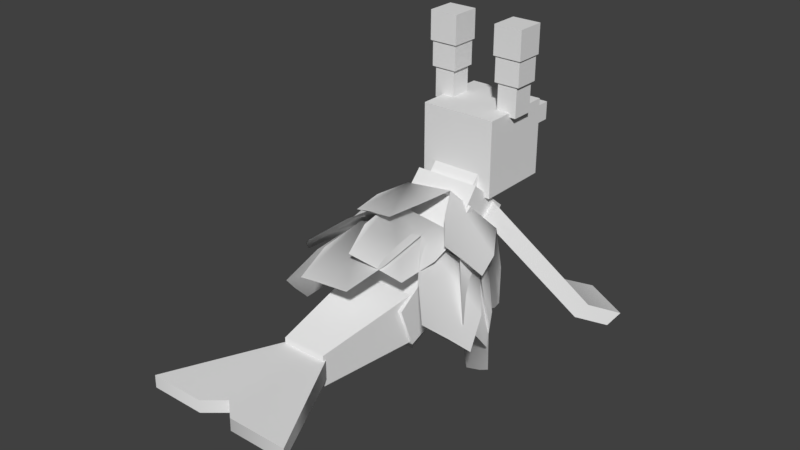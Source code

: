# Source: brionne.blend  (saved by Blender 2.78.0; exported with 4.5.12 LTS)
import bpy
from mathutils import Matrix  # noqa: F401  (used for matrix-valued properties, if any)

bpy.ops.wm.read_factory_settings(use_empty=True)
scene = bpy.context.scene
scene.name = 'Scene'

# ---- collections
col_collection_1 = bpy.data.collections.new('Collection 1'); scene.collection.children.link(col_collection_1)

# ---- world
world_world = bpy.data.worlds.new('World'); scene.world = world_world
world_world.color = (0.05088, 0.05088, 0.05088)
world_world.use_sun_shadow = False
world_world.sun_shadow_jitter_overblur = 0.0
world_world.cycles.sampling_method = 'MANUAL'

# ---- meshes
me_body = bpy.data.meshes.new('body')
me_body.from_pydata([(-0.4252, -0.3116, -0.5627), (-0.4252, -0.4924, -0.08438), (0.4252, -0.3116, -0.5627), (0.4252, -0.4924, -0.08438), (0.4252, 0.9568, -0.06949), (0.4252, 0.6614, 0.6949), (-0.4252, 0.9568, -0.06949), (-0.4252, 0.6614, 0.6949)], [], [(2, 3, 1, 0), (4, 5, 3, 2), (6, 7, 5, 4), (0, 1, 7, 6), (3, 5, 7, 1), (4, 2, 0, 6)])
me_body.polygons.foreach_set('use_smooth', [True] * 6)
_k = set([(0, 1), (0, 2), (0, 6), (1, 7), (2, 3), (2, 4), (3, 5), (4, 5), (4, 6), (5, 7), (6, 7)])
me_body.attributes.new('sharp_edge', 'BOOLEAN', 'EDGE').data.foreach_set('value', [ (min(e.vertices), max(e.vertices)) in _k for e in me_body.edges])
_uv = me_body.uv_layers.new(name='UVW')
_uv.uv.foreach_set('vector', [0.1097, 0.8109, 0.1097, 0.9456, 0.03557, 0.9456, 0.03557, 0.8109, 0.1097, 0.8109, 0.1097, 0.9456, 0.03557, 0.9456, 0.03557, 0.8109, 0.1097, 0.8109, 0.1097, 0.9456, 0.03557, 0.9456, 0.03557, 0.8109, 0.1097, 0.8109, 0.1097, 0.9456, 0.03557, 0.9456, 0.03557, 0.8109, 0.1097, 0.8109, 0.1097, 0.9456, 0.03557, 0.9456, 0.03557, 0.8109, 0.1097, 0.8109, 0.1097, 0.9456, 0.03557, 0.9456, 0.03557, 0.8109])
me_body.use_remesh_preserve_volume = False
me_body.use_remesh_preserve_attributes = False
me_body.use_mirror_vertex_groups = False
me_body.update()
me_body.normals_split_custom_set([tuple(v) for v in zip(*[iter([0.0, -0.9354, -0.3535, 0.0, -0.953, 0.3029, 0.0, -0.953, 0.3029, 0.0, -0.9354, -0.3535, 1.0, -3.297e-08, 0.0, 1.0, -3.297e-08, 0.0, 1.0, -3.297e-08, 0.0, 1.0, -3.297e-08, 0.0, 0.0, 0.9328, 0.3605, 0.0, 0.9328, 0.3605, 0.0, 0.9328, 0.3605, 0.0, 0.9328, 0.3605, -1.0, -3.297e-08, 0.0, -1.0, -3.297e-08, 0.0, -1.0, -3.297e-08, 0.0, -1.0, -3.297e-08, 0.0, 0.0, -0.953, 0.3029, 0.0, -0.5597, 0.8287, 0.0, -0.5597, 0.8287, 0.0, -0.953, 0.3029, 0.0, 0.3624, -0.932, 0.0, 0.3624, -0.932, 0.0, 0.3624, -0.932, 0.0, 0.3624, -0.932])] * 3)])
me_body1 = bpy.data.meshes.new('body1')
me_body1.from_pydata([(-0.404, 0.07521, -0.4366), (-0.404, -0.4429, -0.01088), (0.404, 0.07521, -0.4366), (0.404, -0.4429, -0.01088), (0.3851, 0.4308, 0.02082), (0.3851, -0.06311, 0.4267), (-0.3851, 0.4308, 0.02082), (-0.3851, -0.06311, 0.4267)], [], [(2, 3, 1, 0), (4, 5, 3, 2), (6, 7, 5, 4), (0, 1, 7, 6), (3, 5, 7, 1), (4, 2, 0, 6)])
me_body1.polygons.foreach_set('use_smooth', [True] * 6)
_k = set([(0, 1), (0, 2), (0, 6), (1, 3), (1, 7), (2, 3), (2, 4), (3, 5), (4, 5), (4, 6), (5, 7), (6, 7)])
me_body1.attributes.new('sharp_edge', 'BOOLEAN', 'EDGE').data.foreach_set('value', [ (min(e.vertices), max(e.vertices)) in _k for e in me_body1.edges])
_uv = me_body1.uv_layers.new(name='UVW')
_uv.uv.foreach_set('vector', [0.1431, 0.7811, 0.1431, 0.963, 0.01739, 0.963, 0.01739, 0.7811, 0.1431, 0.7811, 0.1431, 0.963, 0.01739, 0.963, 0.01739, 0.7811, 0.1431, 0.7811, 0.1431, 0.963, 0.01739, 0.963, 0.01739, 0.7811, 0.1431, 0.7811, 0.1431, 0.963, 0.01739, 0.963, 0.01739, 0.7811, 0.1431, 0.7811, 0.1431, 0.963, 0.01739, 0.963, 0.01739, 0.7811, 0.1431, 0.7811, 0.1431, 0.963, 0.01739, 0.963, 0.01739, 0.7811])
me_body1.use_remesh_preserve_volume = False
me_body1.use_remesh_preserve_attributes = False
me_body1.use_mirror_vertex_groups = False
me_body1.update()
me_body1.normals_split_custom_set([tuple(v) for v in zip(*[iter([0.0, -0.6349, -0.7726, 0.0, -0.6349, -0.7726, 0.0, -0.6349, -0.7726, 0.0, -0.6349, -0.7726, 0.9995, 0.02067, 0.02516, 0.9995, 0.02067, 0.02516, 0.9995, 0.02067, 0.02516, 0.9995, 0.02067, 0.02516, 0.0, 0.6349, 0.7726, 0.0, 0.6349, 0.7726, 0.0, 0.6349, 0.7726, 0.0, 0.6349, 0.7726, -0.9995, 0.02067, 0.02516, -0.9995, 0.02067, 0.02516, -0.9995, 0.02067, 0.02516, -0.9995, 0.02067, 0.02516, 0.0, -0.7552, 0.6555, 0.0, -0.7552, 0.6555, 0.0, -0.7552, 0.6555, 0.0, -0.7552, 0.6555, 0.0, 0.7895, -0.6137, 0.0, 0.7895, -0.6137, 0.0, 0.7895, -0.6137, 0.0, 0.7895, -0.6137])] * 3)])
me_neck = bpy.data.meshes.new('neck')
me_neck.from_pydata([(-0.2901, 0.04563, -0.2982), (-0.2901, -0.3014, -0.01305), (0.2901, 0.04563, -0.2982), (0.2901, -0.3014, -0.01305), (0.2901, 0.3014, 0.01305), (0.2901, -0.04563, 0.2982), (-0.2901, 0.3014, 0.01305), (-0.2901, -0.04563, 0.2982)], [], [(2, 3, 1, 0), (4, 5, 3, 2), (6, 7, 5, 4), (0, 1, 7, 6), (3, 5, 7, 1), (4, 2, 0, 6)])
me_neck.polygons.foreach_set('use_smooth', [True] * 6)
_k = set([(0, 1), (0, 2), (0, 6), (1, 3), (1, 7), (2, 3), (2, 4), (3, 5), (4, 5), (4, 6), (5, 7), (6, 7)])
me_neck.attributes.new('sharp_edge', 'BOOLEAN', 'EDGE').data.foreach_set('value', [ (min(e.vertices), max(e.vertices)) in _k for e in me_neck.edges])
_uv = me_neck.uv_layers.new(name='UVW')
_uv.uv.foreach_set('vector', [0.1125, 0.7871, 0.1125, 0.9074, 0.02515, 0.9074, 0.02515, 0.7871, 0.1125, 0.7871, 0.1125, 0.9074, 0.02515, 0.9074, 0.02515, 0.7871, 0.1125, 0.7871, 0.1125, 0.9074, 0.02515, 0.9074, 0.02515, 0.7871, 0.1125, 0.7871, 0.1125, 0.9074, 0.02515, 0.9074, 0.02515, 0.7871, 0.1125, 0.7871, 0.1125, 0.9074, 0.02515, 0.9074, 0.02515, 0.7871, 0.1125, 0.7871, 0.1125, 0.9074, 0.02515, 0.9074, 0.02515, 0.7871])
me_neck.use_remesh_preserve_volume = False
me_neck.use_remesh_preserve_attributes = False
me_neck.use_mirror_vertex_groups = False
me_neck.update()
me_neck.normals_split_custom_set([tuple(v) for v in zip(*[iter([0.0, -0.6349, -0.7726, 0.0, -0.6349, -0.7726, 0.0, -0.6349, -0.7726, 0.0, -0.6349, -0.7726, 1.0, -4.119e-08, 0.0, 1.0, -4.119e-08, 0.0, 1.0, -4.119e-08, 0.0, 1.0, -4.119e-08, 0.0, 0.0, 0.6349, 0.7726, 0.0, 0.6349, 0.7726, 0.0, 0.6349, 0.7726, 0.0, 0.6349, 0.7726, -1.0, 0.0, 0.0, -1.0, 0.0, 0.0, -1.0, 0.0, 0.0, -1.0, 0.0, 0.0, 0.0, -0.7726, 0.6349, 0.0, -0.7726, 0.6349, 0.0, -0.7726, 0.6349, 0.0, -0.7726, 0.6349, 0.0, 0.7726, -0.6349, 0.0, 0.7726, -0.6349, 0.0, 0.7726, -0.6349, 0.0, 0.7726, -0.6349])] * 3)])
me_head = bpy.data.meshes.new('head')
me_head.from_pydata([(-0.449, -0.449, -0.449), (-0.449, -0.449, 0.449), (0.449, -0.449, -0.449), (0.449, -0.449, 0.449), (0.449, 0.449, -0.449), (0.449, 0.449, 0.449), (-0.449, 0.449, -0.449), (-0.449, 0.449, 0.449), (0.449, 0.449, -0.1522), (0.449, 0.449, 0.2896), (-0.449, 0.449, -0.1522), (-0.449, 0.449, 0.2896), (-0.449, -0.449, -0.2896), (-0.449, -0.449, 0.2896), (0.449, -0.449, -0.2896), (0.449, -0.449, 0.2896), (-0.449, -0.2886, -0.449), (-0.449, 0.2886, -0.449), (-0.449, -0.2886, 0.449), (-0.449, 0.2886, 0.449), (0.449, -0.2886, 0.449), (0.449, 0.2886, 0.449), (0.449, -0.2886, -0.449), (0.449, 0.2886, -0.449), (-0.449, -0.2886, -0.2896), (-0.449, 0.2886, -0.2896), (-0.449, -0.2886, 0.2896), (-0.449, 0.2886, 0.2896), (0.449, 0.2886, -0.2896), (0.449, -0.2886, -0.2896), (0.449, 0.2886, 0.2896), (0.449, -0.2886, 0.2896)], [], [(15, 3, 1, 13), (31, 20, 3, 15), (11, 7, 5, 9), (27, 19, 7, 11), (21, 5, 7, 19), (22, 2, 0, 16), (17, 25, 10, 6), (25, 27, 11, 10), (6, 10, 8, 4), (10, 11, 9, 8), (22, 29, 14, 2), (29, 31, 15, 14), (2, 14, 12, 0), (14, 15, 13, 12), (8, 9, 30, 28), (28, 30, 31, 29), (4, 8, 28, 23), (23, 28, 29, 22), (12, 13, 26, 24), (24, 26, 27, 25), (0, 12, 24, 16), (16, 24, 25, 17), (4, 23, 17, 6), (23, 22, 16, 17), (3, 20, 18, 1), (20, 21, 19, 18), (13, 1, 18, 26), (26, 18, 19, 27), (9, 5, 21, 30), (30, 21, 20, 31)])
me_head.polygons.foreach_set('use_smooth', [True] * 30)
_k = set([(0, 2), (0, 12), (0, 16), (1, 3), (1, 13), (1, 18), (2, 14), (2, 22), (3, 15), (3, 20), (4, 6), (4, 8), (4, 23), (5, 7), (5, 9), (5, 21), (6, 10), (6, 17), (7, 11), (7, 19), (8, 9), (10, 11), (12, 13), (14, 15), (16, 17), (18, 19), (20, 21), (22, 23)])
me_head.attributes.new('sharp_edge', 'BOOLEAN', 'EDGE').data.foreach_set('value', [ (min(e.vertices), max(e.vertices)) in _k for e in me_head.edges])
_uv = me_head.uv_layers.new(name='UVW')
_uv.uv.foreach_set('vector', [0.108, 0.8984, 0.108, 0.9451, 0.01705, 0.9451, 0.01705, 0.8984, 0.04735, 0.8984, 0.04735, 0.9451, 0.01705, 0.9451, 0.01705, 0.8984, 0.108, 0.8984, 0.108, 0.9451, 0.01705, 0.9451, 0.01705, 0.8984, 0.04735, 0.8984, 0.04735, 0.9451, 0.01705, 0.9451, 0.01705, 0.8984, 0.108, 0.8984, 0.108, 0.9451, 0.01705, 0.9451, 0.01705, 0.8984, 0.108, 0.8984, 0.108, 0.9451, 0.01705, 0.9451, 0.01705, 0.8984, 0.04735, 0.8049, 0.04735, 0.8516, 0.01705, 0.8516, 0.01705, 0.8049, 0.04735, 0.8516, 0.04735, 0.8984, 0.01705, 0.8984, 0.01705, 0.8516, 0.5399, 0.1712, 0.5399, 0.3147, 0.2415, 0.3147, 0.2415, 0.1712, 0.108, 0.8516, 0.108, 0.8984, 0.01705, 0.8984, 0.01705, 0.8516, 0.04735, 0.8049, 0.04735, 0.8516, 0.01705, 0.8516, 0.01705, 0.8049, 0.04735, 0.8516, 0.04735, 0.8984, 0.01705, 0.8984, 0.01705, 0.8516, 0.108, 0.8049, 0.108, 0.8516, 0.01705, 0.8516, 0.01705, 0.8049, 0.108, 0.8516, 0.108, 0.8984, 0.01705, 0.8984, 0.01705, 0.8516, 0.108, 0.8516, 0.108, 0.8984, 0.07765, 0.8984, 0.07765, 0.8516, 0.4266, 0.5922, 0.4266, 0.9371, 0.2032, 0.9371, 0.2032, 0.5922, 0.108, 0.8049, 0.108, 0.8516, 0.07765, 0.8516, 0.07765, 0.8049, 0.07765, 0.8049, 0.07765, 0.8516, 0.04735, 0.8516, 0.04735, 0.8049, 0.108, 0.8516, 0.108, 0.8984, 0.07765, 0.8984, 0.07765, 0.8516, 0.4273, 0.5916, 0.4273, 0.937, 0.2035, 0.937, 0.2035, 0.5916, 0.108, 0.8049, 0.108, 0.8516, 0.07765, 0.8516, 0.07765, 0.8049, 0.07765, 0.8049, 0.07765, 0.8516, 0.04735, 0.8516, 0.04735, 0.8049, 0.108, 0.8049, 0.108, 0.8516, 0.01705, 0.8516, 0.01705, 0.8049, 0.108, 0.8516, 0.108, 0.8984, 0.01705, 0.8984, 0.01705, 0.8516, 0.108, 0.8049, 0.108, 0.8516, 0.01705, 0.8516, 0.01705, 0.8049, 0.108, 0.8516, 0.108, 0.8984, 0.01705, 0.8984, 0.01705, 0.8516, 0.108, 0.8984, 0.108, 0.9451, 0.07765, 0.9451, 0.07765, 0.8984, 0.07765, 0.8984, 0.07765, 0.9451, 0.04735, 0.9451, 0.04735, 0.8984, 0.108, 0.8984, 0.108, 0.9451, 0.07765, 0.9451, 0.07765, 0.8984, 0.07765, 0.8984, 0.07765, 0.9451, 0.04735, 0.9451, 0.04735, 0.8984])
me_head.use_remesh_preserve_volume = False
me_head.use_remesh_preserve_attributes = False
me_head.use_mirror_vertex_groups = False
me_head.update()
me_head.normals_split_custom_set([tuple(v) for v in zip(*[iter([0.0, -1.0, -2.368e-07, 0.0, -1.0, -4.164e-07, 0.0, -1.0, -4.164e-07, 0.0, -1.0, -2.368e-07, 1.0, -5.259e-08, 0.0, 1.0, -1.052e-07, 0.0, 1.0, -2.913e-07, 0.0, 1.0, -1.457e-07, 0.0, 0.0, 1.0, 2.457e-07, 0.0, 1.0, 4.164e-07, 0.0, 1.0, 4.164e-07, 0.0, 1.0, 2.457e-07, -1.0, 2.024e-08, 0.0, -1.0, 4.049e-08, 0.0, -1.0, 0.0, 0.0, -1.0, 0.0, 0.0, 0.0, -2.116e-07, 1.0, 0.0, -3.716e-07, 1.0, 0.0, -3.716e-07, 1.0, 0.0, -2.116e-07, 1.0, 0.0, 1.187e-07, -1.0, 0.0, 1.858e-07, -1.0, 0.0, 1.858e-07, -1.0, 0.0, 1.187e-07, -1.0, -1.0, 0.0, 0.0, -1.0, 0.0, 0.0, -1.0, 0.0, 0.0, -1.0, 0.0, 0.0, -1.0, 0.0, 0.0, -1.0, 2.024e-08, 0.0, -1.0, 0.0, 0.0, -1.0, 0.0, 0.0, 0.0, 1.0, 1.118e-07, 0.0, 1.0, 9.347e-08, 0.0, 1.0, 9.347e-08, 0.0, 1.0, 1.118e-07, 0.0, 1.0, 9.347e-08, 0.0, 1.0, 2.457e-07, 0.0, 1.0, 2.457e-07, 0.0, 1.0, 9.347e-08, 1.0, -4.049e-08, 0.0, 1.0, -2.024e-08, 0.0, 1.0, 0.0, 0.0, 1.0, 0.0, 0.0, 1.0, -2.024e-08, 0.0, 1.0, -5.259e-08, 0.0, 1.0, -1.457e-07, 0.0, 1.0, 0.0, 0.0, 0.0, -1.0, -2.082e-07, 0.0, -1.0, -1.327e-07, 0.0, -1.0, -1.327e-07, 0.0, -1.0, -2.082e-07, 0.0, -1.0, -1.327e-07, 0.0, -1.0, -2.368e-07, 0.0, -1.0, -2.368e-07, 0.0, -1.0, -1.327e-07, 1.0, -2.64e-07, 0.0, 1.0, -3.63e-08, 0.0, 1.0, 2.093e-09, 0.0, 1.0, -7.021e-08, 0.0, 1.0, -7.021e-08, 0.0, 1.0, 2.093e-09, 0.0, 1.0, -5.259e-08, 0.0, 1.0, -2.024e-08, 0.0, 1.0, 0.0, 0.0, 1.0, -2.64e-07, 0.0, 1.0, -7.021e-08, 0.0, 1.0, -4.049e-08, 0.0, 1.0, -4.049e-08, 0.0, 1.0, -7.021e-08, 0.0, 1.0, -2.024e-08, 0.0, 1.0, -4.049e-08, 0.0, -1.0, -1.457e-07, 0.0, -1.0, 0.0, 0.0, -1.0, 2.024e-08, 0.0, -1.0, -7.284e-08, 0.0, -1.0, -7.284e-08, 0.0, -1.0, 2.024e-08, 0.0, -1.0, 2.024e-08, 0.0, -1.0, 0.0, 0.0, -1.0, -2.913e-07, 0.0, -1.0, -1.457e-07, 0.0, -1.0, -7.284e-08, 0.0, -1.0, -1.457e-07, 0.0, -1.0, -1.457e-07, 0.0, -1.0, -7.284e-08, 0.0, -1.0, 0.0, 0.0, -1.0, 0.0, 0.0, 0.0, 3.716e-07, -1.0, 0.0, 2.116e-07, -1.0, 0.0, 2.116e-07, -1.0, 0.0, 3.716e-07, -1.0, 0.0, 2.116e-07, -1.0, 0.0, 1.187e-07, -1.0, 0.0, 1.187e-07, -1.0, 0.0, 2.116e-07, -1.0, 0.0, -1.858e-07, 1.0, 0.0, -1.187e-07, 1.0, 0.0, -1.187e-07, 1.0, 0.0, -1.858e-07, 1.0, 0.0, -1.187e-07, 1.0, 0.0, -2.116e-07, 1.0, 0.0, -2.116e-07, 1.0, 0.0, -1.187e-07, 1.0, -1.0, 0.0, 0.0, -1.0, 0.0, 0.0, -1.0, 4.049e-08, 0.0, -1.0, 2.024e-08, 0.0, -1.0, 2.024e-08, 0.0, -1.0, 4.049e-08, 0.0, -1.0, 4.049e-08, 0.0, -1.0, 2.024e-08, 0.0, 1.0, -3.63e-08, 0.0, 1.0, 2.913e-07, 0.0, 1.0, 1.862e-07, 0.0, 1.0, 2.093e-09, 0.0, 1.0, 2.093e-09, 0.0, 1.0, 1.862e-07, 0.0, 1.0, -1.052e-07, 0.0, 1.0, -5.259e-08, 0.0])] * 3)])
me_nouse = bpy.data.meshes.new('nouse')
me_nouse.from_pydata([(-0.2717, -0.2079, -0.2079), (-0.2717, -0.2079, 0.2079), (0.2717, -0.2079, -0.2079), (0.2717, -0.2079, 0.2079), (0.06207, 0.3711, 0.03569), (0.06207, 0.3711, 0.1689), (-0.06207, 0.3711, 0.03569), (-0.06207, 0.3711, 0.1689)], [], [(2, 3, 1, 0), (4, 5, 3, 2), (6, 7, 5, 4), (0, 1, 7, 6), (3, 5, 7, 1), (4, 2, 0, 6)])
me_nouse.polygons.foreach_set('use_smooth', [True] * 6)
_k = set([(0, 1), (0, 2), (0, 6), (1, 3), (1, 7), (2, 3), (2, 4), (3, 5), (5, 7)])
me_nouse.attributes.new('sharp_edge', 'BOOLEAN', 'EDGE').data.foreach_set('value', [ (min(e.vertices), max(e.vertices)) in _k for e in me_nouse.edges])
_uv = me_nouse.uv_layers.new(name='UVW')
_uv.uv.foreach_set('vector', [0.114, 0.6241, 0.114, 0.7353, 0.0495, 0.7353, 0.0495, 0.6241, 0.847, 0.8028, 0.847, 0.8979, 0.5765, 0.9257, 0.5765, 0.629, 0.114, 0.6241, 0.114, 0.7353, 0.0495, 0.7353, 0.0495, 0.6241, 0.5408, 0.9835, 0.5408, 0.6493, 0.8454, 0.725, 0.8454, 0.8713, 0.609, 0.6514, 0.8175, 0.7738, 0.8175, 0.8463, 0.609, 0.9687, 0.8287, 0.859, 0.5853, 0.991, 0.5853, 0.6488, 0.8287, 0.7808])
me_nouse.use_remesh_preserve_volume = False
me_nouse.use_remesh_preserve_attributes = False
me_nouse.use_mirror_vertex_groups = False
me_nouse.update()
me_nouse.normals_split_custom_set([tuple(v) for v in zip(*[iter([0.0, -1.0, -1.319e-07, 0.0, -1.0, -1.319e-07, 0.0, -1.0, -1.319e-07, 0.0, -1.0, -1.319e-07, 0.4327, 0.7954, -0.4242, 0.5743, 0.8187, -9.255e-08, 0.9403, 0.3405, 5.509e-08, 0.9403, 0.3405, 5.509e-08, -0.4327, 0.7954, -0.4242, -0.5743, 0.8187, 1.708e-07, 0.5743, 0.8187, -9.255e-08, 0.4327, 0.7954, -0.4242, -0.9403, 0.3405, 5.509e-08, -0.9403, 0.3405, 5.509e-08, -0.5743, 0.8187, 1.708e-07, -0.4327, 0.7954, -0.4242, 0.0, 0.06715, 0.9977, 0.0, 0.06715, 0.9977, 0.0, 0.06715, 0.9977, 0.0, 0.06715, 0.9977, 0.4327, 0.7954, -0.4242, 0.0, 0.3878, -0.9218, 0.0, 0.3878, -0.9218, -0.4327, 0.7954, -0.4242])] * 3)])
me_nouse1 = bpy.data.meshes.new('nouse1')
me_nouse1.from_pydata([(-0.1106, -0.1106, -0.1106), (-0.1106, -0.1106, 0.1106), (0.1106, -0.1106, -0.1106), (0.1106, -0.1106, 0.1106), (0.1106, 0.1106, -0.1106), (0.1106, 0.1106, 0.1106), (-0.1106, 0.1106, -0.1106), (-0.1106, 0.1106, 0.1106)], [], [(2, 3, 1, 0), (4, 5, 3, 2), (6, 7, 5, 4), (0, 1, 7, 6), (3, 5, 7, 1), (4, 2, 0, 6)])
me_nouse1.polygons.foreach_set('use_smooth', [True] * 6)
_k = set([(0, 1), (0, 2), (0, 6), (1, 3), (1, 7), (2, 3), (2, 4), (3, 5), (4, 5), (4, 6), (5, 7), (6, 7)])
me_nouse1.attributes.new('sharp_edge', 'BOOLEAN', 'EDGE').data.foreach_set('value', [ (min(e.vertices), max(e.vertices)) in _k for e in me_nouse1.edges])
_uv = me_nouse1.uv_layers.new(name='UVW')
_uv.uv.foreach_set('vector', [0.1258, 0.1573, 0.1258, 0.297, 0.04232, 0.297, 0.04232, 0.1573, 0.1258, 0.1573, 0.1258, 0.297, 0.04232, 0.297, 0.04232, 0.1573, 0.1258, 0.1573, 0.1258, 0.297, 0.04232, 0.297, 0.04232, 0.1573, 0.1258, 0.1573, 0.1258, 0.297, 0.04232, 0.297, 0.04232, 0.1573, 0.1258, 0.1573, 0.1258, 0.297, 0.04232, 0.297, 0.04232, 0.1573, 0.1258, 0.1573, 0.1258, 0.297, 0.04232, 0.297, 0.04232, 0.1573])
me_nouse1.use_remesh_preserve_volume = False
me_nouse1.use_remesh_preserve_attributes = False
me_nouse1.use_mirror_vertex_groups = False
me_nouse1.update()
me_nouse1.normals_split_custom_set([tuple(v) for v in zip(*[iter([0.0, -1.0, -1.141e-07, 0.0, -1.0, -1.141e-07, 0.0, -1.0, -1.141e-07, 0.0, -1.0, -1.141e-07, 1.0, 0.0, 0.0, 1.0, 0.0, 0.0, 1.0, 0.0, 0.0, 1.0, 0.0, 0.0, 0.0, 1.0, 1.141e-07, 0.0, 1.0, 1.141e-07, 0.0, 1.0, 1.141e-07, 0.0, 1.0, 1.141e-07, -1.0, 0.0, 0.0, -1.0, 0.0, 0.0, -1.0, 0.0, 0.0, -1.0, 0.0, 0.0, 0.0, -1.347e-07, 1.0, 0.0, -1.347e-07, 1.0, 0.0, -1.347e-07, 1.0, 0.0, -1.347e-07, 1.0, 0.0, 1.347e-07, -1.0, 0.0, 1.347e-07, -1.0, 0.0, 1.347e-07, -1.0, 0.0, 1.347e-07, -1.0])] * 3)])
me_orl1 = bpy.data.meshes.new('orl1')
me_orl1.from_pydata([(-0.1201, -0.1322, -0.1924), (-0.1201, -0.1322, 0.1924), (0.1201, -0.1322, -0.1924), (0.1201, -0.1322, 0.1924), (0.1201, 0.1322, -0.1924), (0.1201, 0.1322, 0.1924), (-0.1201, 0.1322, -0.1924), (-0.1201, 0.1322, 0.1924)], [], [(2, 3, 1, 0), (4, 5, 3, 2), (6, 7, 5, 4), (0, 1, 7, 6), (3, 5, 7, 1), (4, 2, 0, 6)])
me_orl1.polygons.foreach_set('use_smooth', [True] * 6)
_k = set([(0, 1), (0, 2), (0, 6), (1, 3), (1, 7), (2, 3), (2, 4), (3, 5), (4, 5), (4, 6), (5, 7), (6, 7)])
me_orl1.attributes.new('sharp_edge', 'BOOLEAN', 'EDGE').data.foreach_set('value', [ (min(e.vertices), max(e.vertices)) in _k for e in me_orl1.edges])
_uv = me_orl1.uv_layers.new(name='UVW')
_uv.uv.foreach_set('vector', [0.14, 0.8235, 0.14, 0.9578, 0.05864, 0.9578, 0.05864, 0.8235, 0.14, 0.8235, 0.14, 0.9578, 0.05864, 0.9578, 0.05864, 0.8235, 0.14, 0.8235, 0.14, 0.9578, 0.05864, 0.9578, 0.05864, 0.8235, 0.14, 0.8235, 0.14, 0.9578, 0.05864, 0.9578, 0.05864, 0.8235, 0.14, 0.8235, 0.14, 0.9578, 0.05864, 0.9578, 0.05864, 0.8235, 0.14, 0.8235, 0.14, 0.9578, 0.05864, 0.9578, 0.05864, 0.8235])
me_orl1.use_remesh_preserve_volume = False
me_orl1.use_remesh_preserve_attributes = False
me_orl1.use_mirror_vertex_groups = False
me_orl1.update()
me_orl1.normals_split_custom_set([tuple(v) for v in zip(*[iter([0.0, -1.0, -1.612e-07, 0.0, -1.0, -1.612e-07, 0.0, -1.0, -1.612e-07, 0.0, -1.0, -1.612e-07, 1.0, 0.0, 0.0, 1.0, 0.0, 0.0, 1.0, 0.0, 0.0, 1.0, 0.0, 0.0, 0.0, 1.0, 1.612e-07, 0.0, 1.0, 1.612e-07, 0.0, 1.0, 1.612e-07, 0.0, 1.0, 1.612e-07, -1.0, 0.0, 0.0, -1.0, 0.0, 0.0, -1.0, 0.0, 0.0, -1.0, 0.0, 0.0, 0.0, -1.127e-07, 1.0, 0.0, -1.127e-07, 1.0, 0.0, -1.127e-07, 1.0, 0.0, -1.127e-07, 1.0, 0.0, 1.127e-07, -1.0, 0.0, 1.127e-07, -1.0, 0.0, 1.127e-07, -1.0, 0.0, 1.127e-07, -1.0])] * 3)])
me_orl1_1 = bpy.data.meshes.new('orl1_1')
me_orl1_1.from_pydata([(-0.1522, -0.1522, -0.1522), (-0.1522, -0.1522, 0.1522), (0.1522, -0.1522, -0.1522), (0.1522, -0.1522, 0.1522), (0.1522, 0.1522, -0.1522), (0.1522, 0.1522, 0.1522), (-0.1522, 0.1522, -0.1522), (-0.1522, 0.1522, 0.1522)], [], [(2, 3, 1, 0), (4, 5, 3, 2), (6, 7, 5, 4), (0, 1, 7, 6), (3, 5, 7, 1), (4, 2, 0, 6)])
me_orl1_1.polygons.foreach_set('use_smooth', [True] * 6)
_k = set([(0, 1), (0, 2), (0, 6), (1, 3), (1, 7), (2, 3), (2, 4), (3, 5), (4, 5), (4, 6), (5, 7), (6, 7)])
me_orl1_1.attributes.new('sharp_edge', 'BOOLEAN', 'EDGE').data.foreach_set('value', [ (min(e.vertices), max(e.vertices)) in _k for e in me_orl1_1.edges])
_uv = me_orl1_1.uv_layers.new(name='UVW')
_uv.uv.foreach_set('vector', [0.1407, 0.3652, 0.1407, 0.5108, 0.03503, 0.5108, 0.03503, 0.3652, 0.1407, 0.3652, 0.1407, 0.5108, 0.03503, 0.5108, 0.03503, 0.3652, 0.1407, 0.3652, 0.1407, 0.5108, 0.03503, 0.5108, 0.03503, 0.3652, 0.1407, 0.3652, 0.1407, 0.5108, 0.03503, 0.5108, 0.03503, 0.3652, 0.1407, 0.3652, 0.1407, 0.5108, 0.03503, 0.5108, 0.03503, 0.3652, 0.1407, 0.3652, 0.1407, 0.5108, 0.03503, 0.5108, 0.03503, 0.3652])
me_orl1_1.use_remesh_preserve_volume = False
me_orl1_1.use_remesh_preserve_attributes = False
me_orl1_1.use_mirror_vertex_groups = False
me_orl1_1.update()
me_orl1_1.normals_split_custom_set([tuple(v) for v in zip(*[iter([0.0, -1.0, -2.01e-07, 0.0, -1.0, -2.01e-07, 0.0, -1.0, -2.01e-07, 0.0, -1.0, -2.01e-07, 1.0, 0.0, 0.0, 1.0, 0.0, 0.0, 1.0, 0.0, 0.0, 1.0, 0.0, 0.0, 0.0, 1.0, 2.01e-07, 0.0, 1.0, 2.01e-07, 0.0, 1.0, 2.01e-07, 0.0, 1.0, 2.01e-07, -1.0, 0.0, 0.0, -1.0, 0.0, 0.0, -1.0, 0.0, 0.0, -1.0, 0.0, 0.0, 0.0, -1.958e-07, 1.0, 0.0, -1.958e-07, 1.0, 0.0, -1.958e-07, 1.0, 0.0, -1.958e-07, 1.0, 0.0, 1.958e-07, -1.0, 0.0, 1.958e-07, -1.0, 0.0, 1.958e-07, -1.0, 0.0, 1.958e-07, -1.0])] * 3)])
me_orl1_2 = bpy.data.meshes.new('orl1_2')
me_orl1_2.from_pydata([(-0.1703, -0.1703, -0.1703), (-0.1703, -0.1703, 0.1703), (0.1703, -0.1703, -0.1703), (0.1703, -0.1703, 0.1703), (0.1703, 0.1703, -0.1703), (0.1703, 0.1703, 0.1703), (-0.1703, 0.1703, -0.1703), (-0.1703, 0.1703, 0.1703)], [], [(2, 3, 1, 0), (4, 5, 3, 2), (6, 7, 5, 4), (0, 1, 7, 6), (3, 5, 7, 1), (4, 2, 0, 6)])
me_orl1_2.polygons.foreach_set('use_smooth', [True] * 6)
_k = set([(0, 1), (0, 2), (0, 6), (1, 3), (1, 7), (2, 3), (2, 4), (3, 5), (4, 5), (4, 6), (5, 7), (6, 7)])
me_orl1_2.attributes.new('sharp_edge', 'BOOLEAN', 'EDGE').data.foreach_set('value', [ (min(e.vertices), max(e.vertices)) in _k for e in me_orl1_2.edges])
_uv = me_orl1_2.uv_layers.new(name='UVW')
_uv.uv.foreach_set('vector', [0.125, 0.5649, 0.125, 0.7204, 0.02024, 0.7204, 0.02024, 0.5649, 0.125, 0.5649, 0.125, 0.7204, 0.02024, 0.7204, 0.02024, 0.5649, 0.125, 0.5649, 0.125, 0.7204, 0.02024, 0.7204, 0.02024, 0.5649, 0.125, 0.5649, 0.125, 0.7204, 0.02024, 0.7204, 0.02024, 0.5649, 0.125, 0.5649, 0.125, 0.7204, 0.02024, 0.7204, 0.02024, 0.5649, 0.125, 0.5649, 0.125, 0.7204, 0.02024, 0.7204, 0.02024, 0.5649])
me_orl1_2.use_remesh_preserve_volume = False
me_orl1_2.use_remesh_preserve_attributes = False
me_orl1_2.use_mirror_vertex_groups = False
me_orl1_2.update()
me_orl1_2.normals_split_custom_set([tuple(v) for v in zip(*[iter([0.0, -1.0, -1.927e-07, 0.0, -1.0, -1.927e-07, 0.0, -1.0, -1.927e-07, 0.0, -1.0, -1.927e-07, 1.0, 0.0, 0.0, 1.0, 0.0, 0.0, 1.0, 0.0, 0.0, 1.0, 0.0, 0.0, 0.0, 1.0, 1.927e-07, 0.0, 1.0, 1.927e-07, 0.0, 1.0, 1.927e-07, 0.0, 1.0, 1.927e-07, -1.0, 0.0, 0.0, -1.0, 0.0, 0.0, -1.0, 0.0, 0.0, -1.0, 0.0, 0.0, 0.0, -1.75e-07, 1.0, 0.0, -1.75e-07, 1.0, 0.0, -1.75e-07, 1.0, 0.0, -1.75e-07, 1.0, 0.0, 1.75e-07, -1.0, 0.0, 1.75e-07, -1.0, 0.0, 1.75e-07, -1.0, 0.0, 1.75e-07, -1.0])] * 3)])
me_orl1_001 = bpy.data.meshes.new('orl1.001')
me_orl1_001.from_pydata([(-0.1201, -0.1322, -0.1924), (-0.1201, -0.1322, 0.1924), (0.1201, -0.1322, -0.1924), (0.1201, -0.1322, 0.1924), (0.1201, 0.1322, -0.1924), (0.1201, 0.1322, 0.1924), (-0.1201, 0.1322, -0.1924), (-0.1201, 0.1322, 0.1924)], [], [(2, 3, 1, 0), (4, 5, 3, 2), (6, 7, 5, 4), (0, 1, 7, 6), (3, 5, 7, 1), (4, 2, 0, 6)])
me_orl1_001.polygons.foreach_set('use_smooth', [True] * 6)
_k = set([(0, 1), (0, 2), (0, 6), (1, 3), (1, 7), (2, 3), (2, 4), (3, 5), (4, 5), (4, 6), (5, 7), (6, 7)])
me_orl1_001.attributes.new('sharp_edge', 'BOOLEAN', 'EDGE').data.foreach_set('value', [ (min(e.vertices), max(e.vertices)) in _k for e in me_orl1_001.edges])
_uv = me_orl1_001.uv_layers.new(name='UVW')
_uv.uv.foreach_set('vector', [0.14, 0.8235, 0.14, 0.9578, 0.05864, 0.9578, 0.05864, 0.8235, 0.14, 0.8235, 0.14, 0.9578, 0.05864, 0.9578, 0.05864, 0.8235, 0.14, 0.8235, 0.14, 0.9578, 0.05864, 0.9578, 0.05864, 0.8235, 0.14, 0.8235, 0.14, 0.9578, 0.05864, 0.9578, 0.05864, 0.8235, 0.14, 0.8235, 0.14, 0.9578, 0.05864, 0.9578, 0.05864, 0.8235, 0.14, 0.8235, 0.14, 0.9578, 0.05864, 0.9578, 0.05864, 0.8235])
me_orl1_001.use_remesh_preserve_volume = False
me_orl1_001.use_remesh_preserve_attributes = False
me_orl1_001.use_mirror_vertex_groups = False
me_orl1_001.update()
me_orl1_001.normals_split_custom_set([tuple(v) for v in zip(*[iter([0.0, -1.0, -1.612e-07, 0.0, -1.0, -1.612e-07, 0.0, -1.0, -1.612e-07, 0.0, -1.0, -1.612e-07, 1.0, 0.0, 0.0, 1.0, 0.0, 0.0, 1.0, 0.0, 0.0, 1.0, 0.0, 0.0, 0.0, 1.0, 1.612e-07, 0.0, 1.0, 1.612e-07, 0.0, 1.0, 1.612e-07, 0.0, 1.0, 1.612e-07, -1.0, 0.0, 0.0, -1.0, 0.0, 0.0, -1.0, 0.0, 0.0, -1.0, 0.0, 0.0, 0.0, -1.127e-07, 1.0, 0.0, -1.127e-07, 1.0, 0.0, -1.127e-07, 1.0, 0.0, -1.127e-07, 1.0, 0.0, 1.127e-07, -1.0, 0.0, 1.127e-07, -1.0, 0.0, 1.127e-07, -1.0, 0.0, 1.127e-07, -1.0])] * 3)])
me_orl1_1_001 = bpy.data.meshes.new('orl1_1.001')
me_orl1_1_001.from_pydata([(-0.1522, -0.1522, -0.1522), (-0.1522, -0.1522, 0.1522), (0.1522, -0.1522, -0.1522), (0.1522, -0.1522, 0.1522), (0.1522, 0.1522, -0.1522), (0.1522, 0.1522, 0.1522), (-0.1522, 0.1522, -0.1522), (-0.1522, 0.1522, 0.1522)], [], [(2, 3, 1, 0), (4, 5, 3, 2), (6, 7, 5, 4), (0, 1, 7, 6), (3, 5, 7, 1), (4, 2, 0, 6)])
me_orl1_1_001.polygons.foreach_set('use_smooth', [True] * 6)
_k = set([(0, 1), (0, 2), (0, 6), (1, 3), (1, 7), (2, 3), (2, 4), (3, 5), (4, 5), (4, 6), (5, 7), (6, 7)])
me_orl1_1_001.attributes.new('sharp_edge', 'BOOLEAN', 'EDGE').data.foreach_set('value', [ (min(e.vertices), max(e.vertices)) in _k for e in me_orl1_1_001.edges])
_uv = me_orl1_1_001.uv_layers.new(name='UVW')
_uv.uv.foreach_set('vector', [0.1407, 0.3652, 0.1407, 0.5108, 0.03503, 0.5108, 0.03503, 0.3652, 0.1407, 0.3652, 0.1407, 0.5108, 0.03503, 0.5108, 0.03503, 0.3652, 0.1407, 0.3652, 0.1407, 0.5108, 0.03503, 0.5108, 0.03503, 0.3652, 0.1407, 0.3652, 0.1407, 0.5108, 0.03503, 0.5108, 0.03503, 0.3652, 0.1407, 0.3652, 0.1407, 0.5108, 0.03503, 0.5108, 0.03503, 0.3652, 0.1407, 0.3652, 0.1407, 0.5108, 0.03503, 0.5108, 0.03503, 0.3652])
me_orl1_1_001.use_remesh_preserve_volume = False
me_orl1_1_001.use_remesh_preserve_attributes = False
me_orl1_1_001.use_mirror_vertex_groups = False
me_orl1_1_001.update()
me_orl1_1_001.normals_split_custom_set([tuple(v) for v in zip(*[iter([0.0, -1.0, -2.01e-07, 0.0, -1.0, -2.01e-07, 0.0, -1.0, -2.01e-07, 0.0, -1.0, -2.01e-07, 1.0, 0.0, 0.0, 1.0, 0.0, 0.0, 1.0, 0.0, 0.0, 1.0, 0.0, 0.0, 0.0, 1.0, 2.01e-07, 0.0, 1.0, 2.01e-07, 0.0, 1.0, 2.01e-07, 0.0, 1.0, 2.01e-07, -1.0, 0.0, 0.0, -1.0, 0.0, 0.0, -1.0, 0.0, 0.0, -1.0, 0.0, 0.0, 0.0, -1.958e-07, 1.0, 0.0, -1.958e-07, 1.0, 0.0, -1.958e-07, 1.0, 0.0, -1.958e-07, 1.0, 0.0, 1.958e-07, -1.0, 0.0, 1.958e-07, -1.0, 0.0, 1.958e-07, -1.0, 0.0, 1.958e-07, -1.0])] * 3)])
me_orl1_2_001 = bpy.data.meshes.new('orl1_2.001')
me_orl1_2_001.from_pydata([(-0.1703, -0.1703, -0.1703), (-0.1703, -0.1703, 0.1703), (0.1703, -0.1703, -0.1703), (0.1703, -0.1703, 0.1703), (0.1703, 0.1703, -0.1703), (0.1703, 0.1703, 0.1703), (-0.1703, 0.1703, -0.1703), (-0.1703, 0.1703, 0.1703)], [], [(2, 3, 1, 0), (4, 5, 3, 2), (6, 7, 5, 4), (0, 1, 7, 6), (3, 5, 7, 1), (4, 2, 0, 6)])
me_orl1_2_001.polygons.foreach_set('use_smooth', [True] * 6)
_k = set([(0, 1), (0, 2), (0, 6), (1, 3), (1, 7), (2, 3), (2, 4), (3, 5), (4, 5), (4, 6), (5, 7), (6, 7)])
me_orl1_2_001.attributes.new('sharp_edge', 'BOOLEAN', 'EDGE').data.foreach_set('value', [ (min(e.vertices), max(e.vertices)) in _k for e in me_orl1_2_001.edges])
_uv = me_orl1_2_001.uv_layers.new(name='UVW')
_uv.uv.foreach_set('vector', [0.125, 0.5649, 0.125, 0.7204, 0.02024, 0.7204, 0.02024, 0.5649, 0.125, 0.5649, 0.125, 0.7204, 0.02024, 0.7204, 0.02024, 0.5649, 0.125, 0.5649, 0.125, 0.7204, 0.02024, 0.7204, 0.02024, 0.5649, 0.125, 0.5649, 0.125, 0.7204, 0.02024, 0.7204, 0.02024, 0.5649, 0.125, 0.5649, 0.125, 0.7204, 0.02024, 0.7204, 0.02024, 0.5649, 0.125, 0.5649, 0.125, 0.7204, 0.02024, 0.7204, 0.02024, 0.5649])
me_orl1_2_001.use_remesh_preserve_volume = False
me_orl1_2_001.use_remesh_preserve_attributes = False
me_orl1_2_001.use_mirror_vertex_groups = False
me_orl1_2_001.update()
me_orl1_2_001.normals_split_custom_set([tuple(v) for v in zip(*[iter([0.0, -1.0, -1.927e-07, 0.0, -1.0, -1.927e-07, 0.0, -1.0, -1.927e-07, 0.0, -1.0, -1.927e-07, 1.0, 0.0, 0.0, 1.0, 0.0, 0.0, 1.0, 0.0, 0.0, 1.0, 0.0, 0.0, 0.0, 1.0, 1.927e-07, 0.0, 1.0, 1.927e-07, 0.0, 1.0, 1.927e-07, 0.0, 1.0, 1.927e-07, -1.0, 0.0, 0.0, -1.0, 0.0, 0.0, -1.0, 0.0, 0.0, -1.0, 0.0, 0.0, 0.0, -1.75e-07, 1.0, 0.0, -1.75e-07, 1.0, 0.0, -1.75e-07, 1.0, 0.0, -1.75e-07, 1.0, 0.0, 1.75e-07, -1.0, 0.0, 1.75e-07, -1.0, 0.0, 1.75e-07, -1.0, 0.0, 1.75e-07, -1.0])] * 3)])
me_arm1 = bpy.data.meshes.new('arm1')
me_arm1.from_pydata([(-1.129, 0.8946, -1.484), (-0.07023, -0.1494, -0.05033), (-0.5184, 1.301, -1.523), (0.16, 0.00355, -0.06478), (-0.6007, 1.437, -1.393), (0.07766, 0.1397, 0.06525), (-1.212, 1.031, -1.354), (-0.1525, -0.01331, 0.0797), (-0.8795, 0.5753, -1.321), (-0.3065, 0.9561, -1.357), (-0.3888, 1.092, -1.227), (-0.9618, 0.7114, -1.191)], [], [(2, 9, 8, 0), (4, 10, 9, 2), (6, 11, 10, 4), (8, 1, 7, 11), (3, 5, 7, 1), (4, 2, 0, 6), (9, 3, 1, 8), (10, 5, 3, 9), (11, 7, 5, 10), (11, 6, 0, 8)])
me_arm1.polygons.foreach_set('use_smooth', [True] * 10)
_k = set([(0, 6), (0, 8), (1, 3), (1, 7), (1, 8), (2, 4), (2, 9), (3, 5), (3, 9), (4, 6), (4, 10), (5, 7), (5, 10), (6, 11), (7, 11)])
me_arm1.attributes.new('sharp_edge', 'BOOLEAN', 'EDGE').data.foreach_set('value', [ (min(e.vertices), max(e.vertices)) in _k for e in me_arm1.edges])
_uv = me_arm1.uv_layers.new(name='UVW')
_uv.uv.foreach_set('vector', [0.1189, 0.5747, 0.1189, 0.6072, 0.04157, 0.6072, 0.04157, 0.5747, 0.1189, 0.5747, 0.1189, 0.6072, 0.04157, 0.6072, 0.04157, 0.5747, 0.1189, 0.5747, 0.1189, 0.6072, 0.04157, 0.6072, 0.04157, 0.5747, 0.1189, 0.8304, 0.1189, 0.9709, 0.04157, 0.9709, 0.04157, 0.8304, 0.1189, 0.798, 0.1189, 0.9709, 0.04157, 0.9709, 0.04157, 0.798, 0.1189, 0.5747, 0.1189, 0.7477, 0.04157, 0.7477, 0.04157, 0.5747, 0.1189, 0.8304, 0.1189, 0.9709, 0.04157, 0.9709, 0.04157, 0.8304, 0.1189, 0.8304, 0.1189, 0.9709, 0.04157, 0.9709, 0.04157, 0.8304, 0.1189, 0.8304, 0.1189, 0.9709, 0.04157, 0.9709, 0.04157, 0.8304, 0.04157, 0.6072, 0.04157, 0.5747, 0.1189, 0.5747, 0.1189, 0.6072])
me_arm1.use_remesh_preserve_volume = False
me_arm1.use_remesh_preserve_attributes = False
me_arm1.use_mirror_vertex_groups = False
me_arm1.update()
me_arm1.normals_split_custom_set([tuple(v) for v in zip(*[iter([-0.1256, 0.09576, -0.9874, 0.2936, -0.5177, -0.8036, 0.2936, -0.5177, -0.8036, -0.1256, 0.09576, -0.9874, 0.8531, 0.5217, -0.006134, 0.8634, 0.5042, 0.01864, 0.8634, 0.5042, 0.01864, 0.8531, 0.5217, -0.006134, -0.1685, 0.3409, 0.9249, -0.2936, 0.5177, 0.8037, -0.2936, 0.5177, 0.8037, -0.1685, 0.3409, 0.9249, -0.7931, -0.5967, 0.1226, -0.778, -0.6108, 0.147, -0.778, -0.6108, 0.147, -0.7931, -0.5967, 0.1226, 0.3844, -0.5055, 0.7725, 0.3844, -0.5055, 0.7725, 0.3844, -0.5055, 0.7725, 0.3844, -0.5055, 0.7725, -0.3844, 0.5055, -0.7725, -0.1256, 0.09576, -0.9874, -0.1256, 0.09576, -0.9874, -0.3844, 0.5055, -0.7725, 0.2936, -0.5177, -0.8036, 0.4006, -0.6626, -0.6329, 0.4006, -0.6626, -0.6329, 0.2936, -0.5177, -0.8036, 0.8634, 0.5042, 0.01864, 0.8728, 0.4862, 0.0434, 0.8728, 0.4862, 0.0434, 0.8634, 0.5042, 0.01864, -0.2936, 0.5177, 0.8037, -0.4006, 0.6626, 0.6329, -0.4006, 0.6626, 0.6329, -0.2936, 0.5177, 0.8037, -0.7931, -0.5967, 0.1226, -0.8073, -0.5819, 0.09813, -0.8073, -0.5819, 0.09813, -0.7931, -0.5967, 0.1226])] * 3)])
me_arm2 = bpy.data.meshes.new('arm2')
me_arm2.from_pydata([(1.129, 0.8946, -1.484), (0.07023, -0.1494, -0.05033), (0.5184, 1.301, -1.523), (-0.16, 0.00355, -0.06478), (0.6007, 1.437, -1.393), (-0.07766, 0.1397, 0.06525), (1.212, 1.031, -1.354), (0.1525, -0.01331, 0.0797), (0.8795, 0.5753, -1.321), (0.3065, 0.9561, -1.357), (0.3888, 1.092, -1.227), (0.9618, 0.7114, -1.191)], [], [(2, 0, 8, 9), (4, 2, 9, 10), (6, 4, 10, 11), (8, 11, 7, 1), (3, 1, 7, 5), (4, 6, 0, 2), (9, 8, 1, 3), (10, 9, 3, 5), (11, 10, 5, 7), (11, 8, 0, 6)])
me_arm2.polygons.foreach_set('use_smooth', [True] * 10)
_k = set([(0, 6), (0, 8), (1, 3), (1, 7), (1, 8), (2, 4), (2, 9), (3, 5), (3, 9), (4, 6), (4, 10), (5, 7), (5, 10), (6, 11), (7, 11)])
me_arm2.attributes.new('sharp_edge', 'BOOLEAN', 'EDGE').data.foreach_set('value', [ (min(e.vertices), max(e.vertices)) in _k for e in me_arm2.edges])
_uv = me_arm2.uv_layers.new(name='UVW')
_uv.uv.foreach_set('vector', [0.1189, 0.5747, 0.04157, 0.5747, 0.04157, 0.6072, 0.1189, 0.6072, 0.1189, 0.5747, 0.04157, 0.5747, 0.04157, 0.6072, 0.1189, 0.6072, 0.1189, 0.5747, 0.04157, 0.5747, 0.04157, 0.6072, 0.1189, 0.6072, 0.1189, 0.8304, 0.04157, 0.8304, 0.04157, 0.9709, 0.1189, 0.9709, 0.1189, 0.798, 0.04157, 0.798, 0.04157, 0.9709, 0.1189, 0.9709, 0.1189, 0.5747, 0.04157, 0.5747, 0.04157, 0.7477, 0.1189, 0.7477, 0.1189, 0.8304, 0.04157, 0.8304, 0.04157, 0.9709, 0.1189, 0.9709, 0.1189, 0.8304, 0.04157, 0.8304, 0.04157, 0.9709, 0.1189, 0.9709, 0.1189, 0.8304, 0.04157, 0.8304, 0.04157, 0.9709, 0.1189, 0.9709, 0.04157, 0.6072, 0.1189, 0.6072, 0.1189, 0.5747, 0.04157, 0.5747])
me_arm2.use_remesh_preserve_volume = False
me_arm2.use_remesh_preserve_attributes = False
me_arm2.use_mirror_vertex_groups = False
me_arm2.update()
me_arm2.normals_split_custom_set([tuple(v) for v in zip(*[iter([0.136, 0.1127, -0.9843, 0.137, 0.112, -0.9842, -0.2776, -0.5, -0.8203, -0.282, -0.4971, -0.8206, -0.8531, 0.5217, -0.006133, -0.8531, 0.5217, -0.006133, -0.8679, 0.496, 0.02557, -0.86, 0.5101, 0.0136, 0.1685, 0.3409, 0.9249, 0.1685, 0.3409, 0.9249, 0.282, 0.4971, 0.8205, 0.2777, 0.5001, 0.8203, 0.7867, -0.6036, 0.1295, 0.7976, -0.5915, 0.1177, 0.778, -0.6108, 0.147, 0.778, -0.6108, 0.147, -0.3844, -0.5055, 0.7725, -0.3844, -0.5055, 0.7725, -0.3844, -0.5055, 0.7725, -0.3844, -0.5055, 0.7725, 0.3844, 0.5055, -0.7725, 0.3844, 0.5055, -0.7725, 0.137, 0.112, -0.9842, 0.136, 0.1127, -0.9843, -0.282, -0.4971, -0.8206, -0.2776, -0.5, -0.8203, -0.4006, -0.6626, -0.6329, -0.4006, -0.6626, -0.6329, -0.86, 0.5101, 0.0136, -0.8679, 0.496, 0.02557, -0.8728, 0.4862, 0.0434, -0.8728, 0.4862, 0.0434, 0.2777, 0.5001, 0.8203, 0.282, 0.4971, 0.8205, 0.4006, 0.6626, 0.6329, 0.4006, 0.6626, 0.6329, 0.7976, -0.5915, 0.1177, 0.7867, -0.6036, 0.1295, 0.8073, -0.5819, 0.09813, 0.8073, -0.5819, 0.09813])] * 3)])
me_c1 = bpy.data.meshes.new('c1')
me_c1.from_pydata([(0.587, 0.2577, 0.148), (0.8123, -0.09626, 0.04037), (0.9245, -0.4605, -0.007605), (0.8056, -0.6057, 0.1853), (0.6376, -0.7321, 0.3532), (0.4269, -0.4612, 0.5251), (0.2163, -0.09333, 0.6143), (0.1653, -0.5234, 0.6078), (0.02848, -0.877, 0.5457), (-0.2379, -0.8538, 0.515), (-0.4897, -0.7968, 0.4393), (-0.5309, -0.4157, 0.4648), (-0.4533, 0.01024, 0.4767), (-0.7101, -0.2853, 0.2915), (-0.9071, -0.4932, 0.03586), (-0.9528, -0.3337, -0.176), (-0.9405, -0.172, -0.3908), (-0.755, 0.1461, -0.2816), (-0.4965, 0.4253, -0.0746), (-0.6042, 0.2889, -0.4714), (-0.5893, 0.1605, -0.8326), (-0.3512, 0.2359, -0.9328), (-0.0917, 0.2789, -0.9898), (0.06428, 0.4479, -0.6826), (0.1465, 0.5782, -0.2778), (0.3367, 0.4058, -0.6266), (0.5427, 0.1807, -0.8594), (0.7356, 0.06786, -0.7095), (0.8836, -0.06728, -0.53), (0.7947, 0.07259, -0.184)], [], [(12, 18, 17, 16, 15, 14, 13), (18, 24, 23, 22, 21, 20, 19), (24, 0, 29, 28, 27, 26, 25), (0, 6, 5, 4, 3, 2, 1), (6, 0, 24, 18, 12), (6, 12, 11, 10, 9, 8, 7)])
me_c1.polygons.foreach_set('use_smooth', [True] * 6)
_uv = me_c1.uv_layers.new(name='UVW')
_uv.uv.foreach_set('vector', [0.05345, 0.6374, 0.05345, 0.6751, 0.04276, 0.6758, 0.03402, 0.6711, 0.03279, 0.6562, 0.03402, 0.6414, 0.04276, 0.6367, 0.05345, 0.6751, 0.08066, 0.6867, 0.0779, 0.7003, 0.07181, 0.7098, 0.06067, 0.7067, 0.05029, 0.7006, 0.04961, 0.6882, 0.08066, 0.6867, 0.09749, 0.6562, 0.1065, 0.6639, 0.1114, 0.6745, 0.1058, 0.6874, 0.09815, 0.6985, 0.08898, 0.6956, 0.09749, 0.6562, 0.08066, 0.6258, 0.08898, 0.6169, 0.09815, 0.614, 0.1058, 0.6251, 0.1114, 0.638, 0.1065, 0.6486, 0.08066, 0.6258, 0.09749, 0.6562, 0.08066, 0.6867, 0.05345, 0.6751, 0.05345, 0.6374, 0.08066, 0.6258, 0.05345, 0.6374, 0.04961, 0.6243, 0.05029, 0.6119, 0.06067, 0.6058, 0.07181, 0.6027, 0.0779, 0.6122])
me_c1.use_remesh_preserve_volume = False
me_c1.use_remesh_preserve_attributes = False
me_c1.use_mirror_vertex_groups = False
me_c1.update()
me_c1.normals_split_custom_set([tuple(v) for v in zip(*[iter([-0.1805, 0.6871, 0.7038, -0.5711, 0.8065, 0.1527, -0.8307, 0.378, 0.4088, -0.7532, 0.4499, 0.4799, -0.7986, 0.4607, 0.3873, -0.8027, 0.4594, 0.3804, -0.8352, 0.4299, 0.3429, -0.5711, 0.8065, 0.1527, -0.1232, 0.9558, 0.2668, -0.3409, 0.8976, -0.2796, -0.3166, 0.9197, -0.2324, -0.3103, 0.9231, -0.2274, -0.2175, 0.9566, -0.194, -0.2637, 0.9149, -0.3057, -0.1232, 0.9558, 0.2668, 0.2338, 0.7856, 0.5729, 0.6205, 0.7754, -0.1172, 0.6048, 0.7937, -0.06515, 0.6048, 0.7944, -0.05636, 0.6272, 0.7776, 0.04395, 0.6741, 0.7355, -0.06748, 0.2338, 0.7856, 0.5729, 0.2488, 0.2105, 0.9454, 0.7303, 0.1923, 0.6555, 0.6758, 0.3062, 0.6704, 0.6651, 0.2136, 0.7155, 0.6655, 0.2058, 0.7174, 0.6847, 0.1513, 0.7129, 0.2488, 0.2105, 0.9454, 0.2338, 0.7856, 0.5729, -0.1232, 0.9558, 0.2668, -0.5711, 0.8065, 0.1527, -0.1805, 0.6871, 0.7038, 0.2488, 0.2105, 0.9454, -0.1805, 0.6871, 0.7038, -0.1718, -0.05196, 0.9838, -0.1782, 0.00573, 0.984, -0.182, 0.01224, 0.9832, -0.2522, 0.08571, 0.9639, -0.2537, -0.04121, 0.9664])] * 3)])
me_c2 = bpy.data.meshes.new('c2')
me_c2.from_pydata([(0.6099, 0.4925, -0.06813), (0.8996, 0.1672, -0.3579), (1.103, -0.2039, -0.5358), (1.116, -0.3938, -0.3125), (1.06, -0.5808, -0.08802), (0.8422, -0.3391, 0.2436), (0.5546, 0.005489, 0.5105), (0.6271, -0.4911, 0.4376), (0.5597, -0.9345, 0.3638), (0.2587, -0.9998, 0.4614), (-0.05928, -1.025, 0.5131), (-0.2044, -0.6129, 0.6383), (-0.2452, -0.1117, 0.7035), (-0.5159, -0.538, 0.5713), (-0.7847, -0.851, 0.3572), (-0.9839, -0.7014, 0.1942), (-1.124, -0.5301, 0.001709), (-0.9724, -0.107, 0.09377), (-0.6843, 0.303, 0.2441), (-0.9499, 0.09117, -0.1416), (-1.072, -0.06868, -0.5465), (-0.8942, 0.08902, -0.7448), (-0.6631, 0.2203, -0.9155), (-0.4005, 0.4794, -0.6374), (-0.1558, 0.6764, -0.2327), (-0.07503, 0.527, -0.7159), (0.09468, 0.3313, -1.098), (0.4038, 0.2791, -1.058), (0.6872, 0.189, -0.9709), (0.721, 0.3359, -0.5448)], [], [(12, 18, 17, 16, 15, 14, 13), (18, 24, 23, 22, 21, 20, 19), (24, 0, 29, 28, 27, 26, 25), (0, 6, 5, 4, 3, 2, 1), (6, 0, 24, 18, 12), (6, 12, 11, 10, 9, 8, 7)])
me_c2.polygons.foreach_set('use_smooth', [True] * 6)
_uv = me_c2.uv_layers.new(name='UVW')
_uv.uv.foreach_set('vector', [0.0479, 0.3995, 0.0479, 0.4599, 0.03129, 0.4611, 0.01769, 0.4536, 0.01578, 0.4297, 0.01769, 0.4058, 0.03129, 0.3983, 0.0479, 0.4599, 0.09021, 0.4786, 0.08592, 0.5004, 0.07645, 0.5157, 0.05913, 0.5108, 0.043, 0.5009, 0.04193, 0.481, 0.09021, 0.4786, 0.1164, 0.4297, 0.1303, 0.442, 0.1381, 0.4589, 0.1293, 0.4798, 0.1174, 0.4976, 0.1031, 0.4928, 0.1164, 0.4297, 0.09021, 0.3808, 0.1031, 0.3666, 0.1174, 0.3618, 0.1293, 0.3796, 0.1381, 0.4004, 0.1303, 0.4174, 0.09021, 0.3808, 0.1164, 0.4297, 0.09021, 0.4786, 0.0479, 0.4599, 0.0479, 0.3995, 0.09021, 0.3808, 0.0479, 0.3995, 0.04193, 0.3784, 0.043, 0.3585, 0.05913, 0.3486, 0.07645, 0.3437, 0.08592, 0.359])
me_c2.use_remesh_preserve_volume = False
me_c2.use_remesh_preserve_attributes = False
me_c2.use_mirror_vertex_groups = False
me_c2.update()
me_c2.normals_split_custom_set([tuple(v) for v in zip(*[iter([-0.01246, 0.6028, 0.7978, -0.6795, 0.5779, 0.4519, -0.6337, 0.09138, 0.7682, -0.555, 0.1889, 0.8101, -0.6412, 0.1827, 0.7453, -0.6447, 0.181, 0.7427, -0.6826, 0.1445, 0.7164, -0.6795, 0.5779, 0.4519, -0.2304, 0.869, 0.438, -0.643, 0.7641, -0.05137, -0.6095, 0.7926, -0.0186, -0.6048, 0.7962, -0.01712, -0.5214, 0.8531, -0.01803, -0.5931, 0.7983, -0.1047, -0.2304, 0.869, 0.438, 0.2545, 0.8302, 0.496, 0.2513, 0.9195, -0.3023, 0.2546, 0.9347, -0.2481, 0.2585, 0.9358, -0.2395, 0.3249, 0.9318, -0.1618, 0.3278, 0.9015, -0.2827, 0.2545, 0.8302, 0.496, 0.5729, 0.2561, 0.7786, 0.8639, 0.3778, 0.3329, 0.7913, 0.4728, 0.3877, 0.8267, 0.375, 0.4195, 0.8295, 0.3688, 0.4194, 0.8588, 0.3197, 0.4003, 0.5729, 0.2561, 0.7786, 0.2545, 0.8302, 0.496, -0.2304, 0.869, 0.438, -0.6795, 0.5779, 0.4519, -0.01246, 0.6028, 0.7978, 0.5729, 0.2561, 0.7786, -0.01246, 0.6028, 0.7978, 0.2862, -0.1524, 0.946, 0.2679, -0.1025, 0.958, 0.2627, -0.09785, 0.9599, 0.1807, -0.05074, 0.9822, 0.2112, -0.1652, 0.9634])] * 3)])
me_c3 = bpy.data.meshes.new('c3')
me_c3.from_pydata([(0.7257, 0.3719, 0.2379), (1.055, -0.03908, 0.01955), (1.245, -0.4785, -0.127), (1.125, -0.6849, 0.07639), (0.9381, -0.8713, 0.2541), (0.6424, -0.5668, 0.5314), (0.3285, -0.1357, 0.7302), (0.3213, -0.677, 0.6204), (0.1904, -1.128, 0.4613), (-0.1556, -1.124, 0.4314), (-0.4905, -1.074, 0.3542), (-0.5935, -0.6047, 0.4765), (-0.5514, -0.06625, 0.5918), (-0.8516, -0.4488, 0.2964), (-1.092, -0.7111, -0.06528), (-1.185, -0.5025, -0.2871), (-1.205, -0.285, -0.5125), (-1.004, 0.1235, -0.3045), (-0.6981, 0.4843, 0.01388), (-0.8425, 0.3301, -0.5048), (-0.8288, 0.1959, -0.979), (-0.5407, 0.3213, -1.086), (-0.2181, 0.4054, -1.148), (-0.02195, 0.6116, -0.7322), (0.09121, 0.7551, -0.2049), (0.3361, 0.5833, -0.6759), (0.6156, 0.3396, -1.017), (0.8873, 0.2085, -0.8615), (1.107, 0.04306, -0.6745), (0.9956, 0.1849, -0.2156)], [], [(12, 18, 17, 16, 15, 14, 13), (18, 24, 23, 22, 21, 20, 19), (24, 0, 29, 28, 27, 26, 25), (0, 6, 5, 4, 3, 2, 1), (6, 0, 24, 18, 12), (6, 12, 11, 10, 9, 8, 7)])
me_c3.polygons.foreach_set('use_smooth', [True] * 6)
_uv = me_c3.uv_layers.new(name='UVW')
_uv.uv.foreach_set('vector', [0.04727, 0.6235, 0.04727, 0.689, 0.02835, 0.6903, 0.01287, 0.6821, 0.0107, 0.6562, 0.01287, 0.6304, 0.02835, 0.6222, 0.04727, 0.689, 0.09544, 0.7092, 0.09055, 0.7328, 0.07977, 0.7493, 0.06006, 0.744, 0.04169, 0.7333, 0.04047, 0.7118, 0.09544, 0.7092, 0.1252, 0.6562, 0.1411, 0.6696, 0.1499, 0.6879, 0.1399, 0.7105, 0.1264, 0.7297, 0.1102, 0.7246, 0.1252, 0.6562, 0.09544, 0.6033, 0.1102, 0.5879, 0.1264, 0.5828, 0.1399, 0.602, 0.1499, 0.6246, 0.1411, 0.6429, 0.09544, 0.6033, 0.1252, 0.6562, 0.09544, 0.7092, 0.04727, 0.689, 0.04727, 0.6235, 0.09544, 0.6033, 0.04727, 0.6235, 0.04047, 0.6007, 0.04169, 0.5792, 0.06006, 0.5685, 0.07977, 0.5632, 0.09055, 0.5797])
me_c3.use_remesh_preserve_volume = False
me_c3.use_remesh_preserve_attributes = False
me_c3.use_mirror_vertex_groups = False
me_c3.update()
me_c3.normals_split_custom_set([tuple(v) for v in zip(*[iter([-0.1935, 0.5699, 0.7986, -0.6757, 0.7033, 0.2211, -0.8511, 0.2078, 0.4821, -0.7776, 0.2848, 0.5606, -0.8316, 0.299, 0.468, -0.8338, 0.2982, 0.4646, -0.8647, 0.2722, 0.4221, -0.6757, 0.7033, 0.2211, -0.2011, 0.8877, 0.4142, -0.4046, 0.8897, -0.2116, -0.3813, 0.9093, -0.1665, -0.3774, 0.9115, -0.1634, -0.2911, 0.9483, -0.1267, -0.3323, 0.9125, -0.2387, -0.2011, 0.8877, 0.4142, 0.2103, 0.7382, 0.641, 0.5315, 0.8415, -0.09698, 0.5174, 0.8546, -0.04429, 0.5179, 0.8547, -0.0353, 0.5471, 0.8349, 0.06039, 0.5892, 0.8063, -0.05272, 0.2103, 0.7382, 0.641, 0.2739, 0.09004, 0.9575, 0.7322, 0.1536, 0.6636, 0.6655, 0.2613, 0.6992, 0.6654, 0.1567, 0.7299, 0.6667, 0.1505, 0.73, 0.6898, 0.09632, 0.7176, 0.2739, 0.09004, 0.9575, 0.2103, 0.7382, 0.641, -0.2011, 0.8877, 0.4142, -0.6757, 0.7033, 0.2211, -0.1935, 0.5699, 0.7986, 0.2739, 0.09004, 0.9575, -0.1935, 0.5699, 0.7986, -0.1359, -0.2475, 0.9593, -0.1471, -0.1957, 0.9696, -0.1513, -0.1904, 0.97, -0.2234, -0.1263, 0.9665, -0.2123, -0.2432, 0.9465])] * 3)])
me_tail = bpy.data.meshes.new('tail')
me_tail.from_pydata([(-0.2592, -1.276, -0.2897), (-0.2592, -1.274, 0.07183), (0.2592, -1.276, -0.2897), (0.2592, -1.274, 0.07183), (0.4074, -0.04967, -0.2897), (0.4074, -0.04967, 0.2897), (-0.4074, -0.04967, -0.2897), (-0.4074, -0.04967, 0.2897)], [], [(2, 3, 1, 0), (4, 5, 3, 2), (6, 7, 5, 4), (0, 1, 7, 6), (3, 5, 7, 1), (4, 2, 0, 6)])
me_tail.polygons.foreach_set('use_smooth', [True] * 6)
_k = set([(0, 1), (0, 2), (0, 6), (1, 7), (2, 3), (2, 4), (3, 5), (4, 5), (4, 6), (5, 7), (6, 7)])
me_tail.attributes.new('sharp_edge', 'BOOLEAN', 'EDGE').data.foreach_set('value', [ (min(e.vertices), max(e.vertices)) in _k for e in me_tail.edges])
_uv = me_tail.uv_layers.new(name='UVW')
_uv.uv.foreach_set('vector', [0.1497, 0.8094, 0.1497, 0.9347, 0.04899, 0.9347, 0.04899, 0.8094, 0.1497, 0.8094, 0.1497, 0.9347, 0.04899, 0.9347, 0.04899, 0.8094, 0.1497, 0.8094, 0.1497, 0.9347, 0.04899, 0.9347, 0.04899, 0.8094, 0.1497, 0.8094, 0.1497, 0.9347, 0.04899, 0.9347, 0.04899, 0.8094, 0.1497, 0.8094, 0.1497, 0.9347, 0.04899, 0.9347, 0.04899, 0.8094, 0.1497, 0.8094, 0.1497, 0.9347, 0.04899, 0.9347, 0.04899, 0.8094])
me_tail.use_remesh_preserve_volume = False
me_tail.use_remesh_preserve_attributes = False
me_tail.use_mirror_vertex_groups = False
me_tail.update()
me_tail.normals_split_custom_set([tuple(v) for v in zip(*[iter([0.0, -1.0, 0.007493, -1.066e-06, -0.7642, 0.645, 0.0, -0.7642, 0.645, 0.0, -1.0, 0.007493, 0.9927, -0.1202, 0.0006495, 0.9927, -0.1202, 0.0006496, 0.9927, -0.1202, 0.0006495, 0.9927, -0.1202, 0.0006496, 0.0, 1.0, 1.657e-07, 0.0, 1.0, 1.657e-07, 0.0, 1.0, 1.657e-07, 0.0, 1.0, 1.657e-07, -0.9928, -0.1201, 0.0003457, -0.9928, -0.1201, 0.0003457, -0.9928, -0.1201, 0.0003457, -0.9928, -0.1201, 0.0003457, -1.066e-06, -0.7642, 0.645, 0.0, -0.1753, 0.9845, 0.0, -0.1753, 0.9845, 0.0, -0.7642, 0.645, 0.0, 1.701e-07, -1.0, 0.0, 1.701e-07, -1.0, 0.0, 1.701e-07, -1.0, 0.0, 1.701e-07, -1.0])] * 3)])
me_tail1 = bpy.data.meshes.new('tail1')
me_tail1.from_pydata([(-0.8757, -1.276, -0.07414), (-0.8757, -1.273, 0.06817), (0.8757, -1.276, -0.07414), (0.8757, -1.273, 0.06817), (0.249, -0.04967, -0.114), (0.249, -0.04967, 0.114), (-0.249, -0.04967, -0.114), (-0.249, -0.04967, 0.114), (-0.239, -1.276, -0.07414), (-0.239, -1.273, 0.06817), (-0.1265, -0.04967, -0.114), (-0.1265, -0.04967, 0.114), (-0.02646, -1.093, -0.07763), (-0.02646, -1.09, 0.06469), (-0.02646, -0.04967, -0.114), (-0.02646, -0.04967, 0.114), (0.186, -1.276, -0.07414), (0.186, -1.273, 0.06817), (0.07354, -0.04967, -0.114), (0.07354, -0.04967, 0.114), (0.1558, -0.9466, -0.08485), (0.1558, -0.9446, 0.08048), (0.7075, -0.9446, 0.08048), (-0.02646, -0.8106, 0.07793), (-0.02646, -0.8126, -0.0874), (-0.2088, -0.9446, 0.08048), (-0.2088, -0.9466, -0.08485), (-0.7075, -0.9446, 0.08048), (-0.7075, -0.9466, -0.08485), (0.7075, -0.9466, -0.08485)], [], [(16, 2, 3, 17), (29, 22, 3, 2), (10, 6, 7, 11), (28, 27, 7, 6), (21, 22, 5, 19), (26, 8, 0, 28), (9, 1, 0, 8), (11, 15, 14, 10), (25, 27, 1, 9), (26, 24, 12, 8), (13, 9, 8, 12), (23, 25, 9, 13), (15, 19, 18, 14), (24, 20, 16, 12), (17, 13, 12, 16), (21, 23, 13, 17), (19, 5, 4, 18), (20, 29, 2, 16), (18, 4, 29, 20), (19, 15, 23, 21), (14, 18, 20, 24), (15, 11, 25, 23), (10, 14, 24, 26), (11, 7, 27, 25), (10, 26, 28, 6), (17, 3, 22, 21), (0, 1, 27, 28), (4, 5, 22, 29)])
me_tail1.polygons.foreach_set('use_smooth', [True] * 28)
_k = set([(0, 1), (0, 8), (0, 28), (1, 9), (1, 27), (2, 3), (2, 16), (2, 29), (3, 17), (3, 22), (4, 18), (4, 29), (5, 19), (5, 22), (6, 10), (6, 28), (7, 11), (7, 27), (8, 12), (9, 13), (10, 14), (11, 15), (12, 13), (12, 16), (13, 17), (14, 18), (15, 19)])
me_tail1.attributes.new('sharp_edge', 'BOOLEAN', 'EDGE').data.foreach_set('value', [ (min(e.vertices), max(e.vertices)) in _k for e in me_tail1.edges])
_uv = me_tail1.uv_layers.new(name='UVW')
_uv.uv.foreach_set('vector', [0.1105, 0.5917, 0.1494, 0.5917, 0.1494, 0.7183, 0.1105, 0.7183, 0.107, 0.5917, 0.107, 0.7183, 0.06454, 0.7183, 0.06454, 0.5917, 0.1285, 0.7964, 0.1494, 0.7964, 0.1494, 0.9229, 0.1285, 0.9229, 0.107, 0.7964, 0.107, 0.9229, 0.06454, 0.9229, 0.06454, 0.7964, 0.115, 0.8596, 0.1494, 0.8596, 0.1494, 0.9229, 0.1195, 0.9229, 0.09313, 0.655, 0.1008, 0.7183, 0.06454, 0.7183, 0.06454, 0.655, 0.1008, 0.7183, 0.06454, 0.7183, 0.06454, 0.5917, 0.1008, 0.5917, 0.1285, 0.9229, 0.1115, 0.9229, 0.1115, 0.7964, 0.1285, 0.7964, 0.09313, 0.655, 0.06454, 0.655, 0.06454, 0.5917, 0.1008, 0.5917, 0.09313, 0.655, 0.1041, 0.655, 0.1057, 0.7183, 0.1008, 0.7183, 0.1057, 0.7183, 0.1008, 0.7183, 0.1008, 0.5917, 0.1057, 0.5917, 0.1041, 0.655, 0.09313, 0.655, 0.1008, 0.5917, 0.1057, 0.5917, 0.1115, 0.9229, 0.09444, 0.9229, 0.09444, 0.7964, 0.1115, 0.7964, 0.1041, 0.655, 0.115, 0.655, 0.1105, 0.7183, 0.1057, 0.7183, 0.1105, 0.7183, 0.1057, 0.7183, 0.1057, 0.5917, 0.1105, 0.5917, 0.115, 0.655, 0.1041, 0.655, 0.1057, 0.5917, 0.1105, 0.5917, 0.09444, 0.9229, 0.06454, 0.9229, 0.06454, 0.7964, 0.09444, 0.7964, 0.115, 0.655, 0.1494, 0.655, 0.1494, 0.7183, 0.1105, 0.7183, 0.1195, 0.7964, 0.1494, 0.7964, 0.1494, 0.8596, 0.115, 0.8596, 0.1195, 0.9229, 0.1025, 0.9229, 0.1041, 0.8596, 0.115, 0.8596, 0.1025, 0.7964, 0.1195, 0.7964, 0.115, 0.8596, 0.1041, 0.8596, 0.1025, 0.9229, 0.08542, 0.9229, 0.09313, 0.8596, 0.1041, 0.8596, 0.08542, 0.7964, 0.1025, 0.7964, 0.1041, 0.8596, 0.09313, 0.8596, 0.08542, 0.9229, 0.06454, 0.9229, 0.06454, 0.8596, 0.09313, 0.8596, 0.08542, 0.7964, 0.09313, 0.8596, 0.06454, 0.8596, 0.06454, 0.7964, 0.1105, 0.5917, 0.1494, 0.5917, 0.1494, 0.655, 0.115, 0.655, 0.1494, 0.5917, 0.1494, 0.7183, 0.107, 0.7183, 0.107, 0.5917, 0.1494, 0.7964, 0.1494, 0.9229, 0.107, 0.9229, 0.107, 0.7964])
me_tail1.use_remesh_preserve_volume = False
me_tail1.use_remesh_preserve_attributes = False
me_tail1.use_mirror_vertex_groups = False
me_tail1.update()
me_tail1.normals_split_custom_set([tuple(v) for v in zip(*[iter([-0.3482, -0.9372, 0.01784, 0.0, -0.9998, 0.01903, 0.0, -0.9998, 0.01903, -0.3482, -0.9372, 0.01784, 0.89, 0.456, -0.005383, 0.8926, 0.4508, -0.005022, 0.8901, 0.4556, -0.007897, 0.8901, 0.4556, -0.007895, 0.0, 1.0, 1.65e-07, -0.5218, 0.8531, -0.001934, -0.5218, 0.853, -0.001936, 0.0, 1.0, 1.65e-07, -0.8923, 0.4514, -0.005095, -0.8906, 0.4547, -0.004513, -0.5218, 0.853, -0.001936, -0.5218, 0.8531, -0.001934, -0.01863, -0.04087, 0.999, 0.0, -0.03747, 0.9993, 0.0, -0.03747, 0.9993, -0.01046, -0.03975, 0.9992, 0.005321, -0.03434, -0.9994, 0.004519, -0.03318, -0.9994, 0.0, -0.03253, -0.9995, 0.0, -0.03253, -0.9995, 0.3482, -0.9372, 0.01784, 0.0, -0.9998, 0.01903, 0.0, -0.9998, 0.01903, 0.3482, -0.9372, 0.01784, 0.0, 1.0, 1.65e-07, 0.0, 1.0, 1.633e-07, 0.0, 1.0, 1.633e-07, 0.0, 1.0, 1.65e-07, 0.01834, -0.04087, 0.999, 0.0, -0.03747, 0.9993, 0.0, -0.03747, 0.9993, 0.01769, -0.04137, 0.999, 0.005321, -0.03434, -0.9994, -1.927e-09, -0.03404, -0.9994, -6.122e-09, -0.03422, -0.9994, 0.004519, -0.03318, -0.9994, 0.6529, -0.7573, 0.01442, 0.3482, -0.9372, 0.01784, 0.3482, -0.9372, 0.01784, 0.6529, -0.7573, 0.01442, 0.001071, -0.04402, 0.999, 0.01834, -0.04087, 0.999, 0.01769, -0.04137, 0.999, -0.001062, -0.04436, 0.999, 0.0, 1.0, 1.633e-07, 0.0, 1.0, 1.631e-07, 0.0, 1.0, 1.631e-07, 0.0, 1.0, 1.633e-07, -1.927e-09, -0.03404, -0.9994, -0.005312, -0.03444, -0.9994, -0.004317, -0.03355, -0.9994, -6.122e-09, -0.03422, -0.9994, -0.3482, -0.9372, 0.01784, -0.6529, -0.7573, 0.01442, -0.6529, -0.7573, 0.01442, -0.3482, -0.9372, 0.01784, -0.01863, -0.04087, 0.999, 0.001071, -0.04402, 0.999, -0.001062, -0.04436, 0.999, -0.01876, -0.04016, 0.999, 0.0, 1.0, 1.631e-07, 0.5217, 0.8531, -0.001944, 0.5217, 0.8531, -0.001943, 0.0, 1.0, 1.631e-07, -0.005312, -0.03444, -0.9994, 0.0, -0.03253, -0.9995, 0.0, -0.03253, -0.9995, -0.004317, -0.03355, -0.9994, -0.002171, -0.03337, -0.9994, 0.0, -0.03253, -0.9995, 0.0, -0.03253, -0.9995, -0.005312, -0.03444, -0.9994, -0.01046, -0.03975, 0.9992, -0.001082, -0.04329, 0.9991, 0.001071, -0.04402, 0.999, -0.01863, -0.04087, 0.999, 0.0, -0.03397, -0.9994, -0.002171, -0.03337, -0.9994, -0.005312, -0.03444, -0.9994, -1.927e-09, -0.03404, -0.9994, -0.001082, -0.04329, 0.9991, 0.009379, -0.04098, 0.9991, 0.01834, -0.04087, 0.999, 0.001071, -0.04402, 0.999, 0.002382, -0.03305, -0.9995, 0.0, -0.03397, -0.9994, -1.927e-09, -0.03404, -0.9994, 0.005321, -0.03434, -0.9994, 0.009379, -0.04098, 0.9991, 0.0, -0.03747, 0.9993, 0.0, -0.03747, 0.9993, 0.01834, -0.04087, 0.999, 0.002382, -0.03305, -0.9995, 0.005321, -0.03434, -0.9994, 0.0, -0.03253, -0.9995, 0.0, -0.03253, -0.9995, -0.01876, -0.04016, 0.999, 0.0, -0.03747, 0.9993, 0.0, -0.03747, 0.9993, -0.01863, -0.04087, 0.999, -0.8902, 0.4554, -0.007896, -0.8902, 0.4554, -0.007897, -0.8906, 0.4547, -0.004513, -0.8923, 0.4514, -0.005095, 0.5217, 0.8531, -0.001943, 0.5217, 0.8531, -0.001944, 0.8926, 0.4508, -0.005022, 0.89, 0.456, -0.005383])] * 3)])

# ---- objects
ob_body = bpy.data.objects.new('body', me_body)
ob_body1 = bpy.data.objects.new('body1', me_body1)
ob_neck = bpy.data.objects.new('neck', me_neck)
ob_head = bpy.data.objects.new('head', me_head)
ob_nouse = bpy.data.objects.new('nouse', me_nouse)
ob_nouse1 = bpy.data.objects.new('nouse1', me_nouse1)
ob_orl1 = bpy.data.objects.new('orl1', me_orl1)
ob_orl1_1 = bpy.data.objects.new('orl1_1', me_orl1_1)
ob_orl1_2 = bpy.data.objects.new('orl1_2', me_orl1_2)
ob_orl1_001 = bpy.data.objects.new('orl1.001', me_orl1_001)
ob_orl1_1_001 = bpy.data.objects.new('orl1_1.001', me_orl1_1_001)
ob_orl1_2_001 = bpy.data.objects.new('orl1_2.001', me_orl1_2_001)
ob_arm1 = bpy.data.objects.new('arm1', me_arm1)
ob_arm2 = bpy.data.objects.new('arm2', me_arm2)
ob_c1 = bpy.data.objects.new('c1', me_c1)
ob_c2 = bpy.data.objects.new('c2', me_c2)
ob_c3 = bpy.data.objects.new('c3', me_c3)
ob_tail = bpy.data.objects.new('tail', me_tail)
ob_tail1 = bpy.data.objects.new('tail1', me_tail1)

# ---- transforms, parenting, visibility, modifiers, constraints
ob_body.location = (0.0, 0.1215, 0.9123)
ob_body.color = (0.8, 0.8, 0.8, 1.0)
ob_body.lineart.crease_threshold = 0.0
ob_body1.parent = ob_body
ob_body1.matrix_parent_inverse = Matrix(((1.0, 0.0, 0.0, 0.0), (0.0, 1.0, 0.0, -0.1215), (0.0, 0.0, 1.0, -0.9123), (0.0, 0.0, 0.0, 1.0)))
ob_body1.location = (0.0, 0.9769, 1.356)
ob_body1.color = (0.8, 0.8, 0.8, 1.0)
ob_body1.lineart.crease_threshold = 0.0
ob_neck.parent = ob_body1
ob_neck.matrix_parent_inverse = Matrix(((1.0, 0.0, 0.0, -0.0), (0.0, 1.0, 0.0, -0.9769), (0.0, 0.0, 1.0, -1.356), (0.0, 0.0, 0.0, 1.0)))
ob_neck.location = (0.0, 1.165, 1.584)
ob_neck.color = (0.8, 0.8, 0.8, 1.0)
ob_neck.lineart.crease_threshold = 0.0
ob_head.parent = ob_neck
ob_head.matrix_parent_inverse = Matrix(((1.0, 0.0, 0.0, -0.0), (0.0, 1.0, 0.0, -1.165), (0.0, 0.0, 1.0, -1.584), (0.0, 0.0, 0.0, 1.0)))
ob_head.location = (0.0, 1.53, 2.035)
ob_head.color = (0.8, 0.8, 0.8, 1.0)
ob_head.lineart.crease_threshold = 0.0
ob_nouse.parent = ob_head
ob_nouse.matrix_parent_inverse = Matrix(((1.0, 0.0, 0.0, -0.0), (0.0, 1.0, 0.0, -1.53), (0.0, 0.0, 1.0, -2.035), (0.0, 0.0, 0.0, 1.0)))
ob_nouse.location = (0.0, 2.16, 1.958)
ob_nouse.color = (0.8, 0.8, 0.8, 1.0)
ob_nouse.lineart.crease_threshold = 0.0
ob_nouse1.parent = ob_nouse
ob_nouse1.matrix_parent_inverse = Matrix(((1.0, 0.0, 0.0, -0.0), (0.0, 1.0, 0.0, -2.16), (0.0, 0.0, 1.0, -1.958), (0.0, 0.0, 0.0, 1.0)))
ob_nouse1.location = (0.0, 2.566, 2.051)
ob_nouse1.color = (0.8, 0.8, 0.8, 1.0)
ob_nouse1.lineart.crease_threshold = 0.0
ob_orl1.parent = ob_head
ob_orl1.matrix_parent_inverse = Matrix(((1.0, 0.0, 0.0, -0.0), (0.0, 1.0, 0.0, -1.53), (0.0, 0.0, 1.0, -2.035), (0.0, 0.0, 0.0, 1.0)))
ob_orl1.location = (-0.4281, 1.53, 2.628)
ob_orl1.color = (0.8, 0.8, 0.8, 1.0)
ob_orl1.lineart.crease_threshold = 0.0
ob_orl1_1.parent = ob_orl1
ob_orl1_1.matrix_parent_inverse = Matrix(((1.0, 0.0, 0.0, 0.4281), (0.0, 1.0, 0.0, -1.53), (0.0, 0.0, 1.0, -2.628), (0.0, 0.0, 0.0, 1.0)))
ob_orl1_1.location = (-0.4281, 1.53, 2.944)
ob_orl1_1.color = (0.8, 0.8, 0.8, 1.0)
ob_orl1_1.lineart.crease_threshold = 0.0
ob_orl1_2.parent = ob_orl1_1
ob_orl1_2.matrix_parent_inverse = Matrix(((1.0, 0.0, 0.0, 0.4281), (0.0, 1.0, 0.0, -1.53), (0.0, 0.0, 1.0, -2.944), (0.0, 0.0, 0.0, 1.0)))
ob_orl1_2.location = (-0.4281, 1.53, 3.258)
ob_orl1_2.color = (0.8, 0.8, 0.8, 1.0)
ob_orl1_2.lineart.crease_threshold = 0.0
ob_orl1_001.parent = ob_head
ob_orl1_001.matrix_parent_inverse = Matrix(((1.0, 0.0, 0.0, -0.0), (0.0, 1.0, 0.0, -1.53), (0.0, 0.0, 1.0, -2.035), (0.0, 0.0, 0.0, 1.0)))
ob_orl1_001.location = (0.4054, 1.53, 2.628)
ob_orl1_001.color = (0.8, 0.8, 0.8, 1.0)
ob_orl1_001.lineart.crease_threshold = 0.0
ob_orl1_1_001.parent = ob_orl1_001
ob_orl1_1_001.matrix_parent_inverse = Matrix(((1.0, 0.0, 0.0, -0.4054), (0.0, 1.0, 0.0, -1.53), (0.0, 0.0, 1.0, -2.628), (0.0, 0.0, 0.0, 1.0)))
ob_orl1_1_001.location = (0.4054, 1.53, 2.944)
ob_orl1_1_001.color = (0.8, 0.8, 0.8, 1.0)
ob_orl1_1_001.lineart.crease_threshold = 0.0
ob_orl1_2_001.parent = ob_orl1_1_001
ob_orl1_2_001.matrix_parent_inverse = Matrix(((1.0, 0.0, 0.0, -0.4054), (0.0, 1.0, 0.0, -1.53), (0.0, 0.0, 1.0, -2.944), (0.0, 0.0, 0.0, 1.0)))
ob_orl1_2_001.location = (0.4054, 1.53, 3.258)
ob_orl1_2_001.color = (0.8, 0.8, 0.8, 1.0)
ob_orl1_2_001.lineart.crease_threshold = 0.0
ob_arm1.parent = ob_body1
ob_arm1.matrix_parent_inverse = Matrix(((1.0, 0.0, 0.0, -0.0), (0.0, 1.0, 0.0, -0.9769), (0.0, 0.0, 1.0, -1.356), (0.0, 0.0, 0.0, 1.0)))
ob_arm1.location = (-0.2824, 1.186, 1.401)
ob_arm1.color = (0.8, 0.8, 0.8, 1.0)
ob_arm1.lineart.crease_threshold = 0.0
ob_arm2.parent = ob_body1
ob_arm2.matrix_parent_inverse = Matrix(((1.0, 0.0, 0.0, -0.0), (0.0, 1.0, 0.0, -0.9769), (0.0, 0.0, 1.0, -1.356), (0.0, 0.0, 0.0, 1.0)))
ob_arm2.location = (0.3545, 1.186, 1.401)
ob_arm2.color = (0.8, 0.8, 0.8, 1.0)
ob_arm2.lineart.crease_threshold = 0.0
ob_c1.parent = ob_body
ob_c1.matrix_parent_inverse = Matrix(((1.0, 0.0, 0.0, 0.0), (0.0, 1.0, 0.0, -0.1215), (0.0, 0.0, 1.0, -0.9123), (0.0, 0.0, 0.0, 1.0)))
ob_c1.location = (1.68e-17, 0.7878, 1.143)
ob_c1.color = (0.8, 0.8, 0.8, 1.0)
ob_c1.lineart.crease_threshold = 0.0
ob_c2.parent = ob_body
ob_c2.matrix_parent_inverse = Matrix(((1.0, 0.0, 0.0, 0.0), (0.0, 1.0, 0.0, -0.1215), (0.0, 0.0, 1.0, -0.9123), (0.0, 0.0, 0.0, 1.0)))
ob_c2.location = (-0.0009117, 0.4061, 0.9366)
ob_c2.color = (0.8, 0.8, 0.8, 1.0)
ob_c2.lineart.crease_threshold = 0.0
ob_c3.parent = ob_body
ob_c3.matrix_parent_inverse = Matrix(((1.0, 0.0, 0.0, 0.0), (0.0, 1.0, 0.0, -0.1215), (0.0, 0.0, 1.0, -0.9123), (0.0, 0.0, 0.0, 1.0)))
ob_c3.location = (0.005686, 0.1864, 0.7858)
ob_c3.color = (0.8, 0.8, 0.8, 1.0)
ob_c3.lineart.crease_threshold = 0.0
ob_tail.parent = ob_body
ob_tail.matrix_parent_inverse = Matrix(((1.0, 0.0, 0.0, 0.0), (0.0, 1.0, 0.0, -0.1215), (0.0, 0.0, 1.0, -0.9123), (0.0, 0.0, 0.0, 1.0)))
ob_tail.location = (0.0, -0.09306, 0.6664)
ob_tail.color = (0.8, 0.8, 0.8, 1.0)
ob_tail.lineart.crease_threshold = 0.0
ob_tail1.parent = ob_tail
ob_tail1.matrix_parent_inverse = Matrix(((1.0, 0.0, 0.0, 0.0), (0.0, 1.0, 0.0, 0.09306), (0.0, 0.0, 1.0, -0.6664), (0.0, 0.0, 0.0, 1.0)))
ob_tail1.location = (0.0, -1.253, 0.5608)
ob_tail1.color = (0.8, 0.8, 0.8, 1.0)
ob_tail1.lineart.crease_threshold = 0.0

# ---- collection membership
col_collection_1.objects.link(ob_body)
col_collection_1.objects.link(ob_body1)
col_collection_1.objects.link(ob_neck)
col_collection_1.objects.link(ob_head)
col_collection_1.objects.link(ob_nouse)
col_collection_1.objects.link(ob_nouse1)
col_collection_1.objects.link(ob_orl1)
col_collection_1.objects.link(ob_orl1_1)
col_collection_1.objects.link(ob_orl1_2)
col_collection_1.objects.link(ob_orl1_001)
col_collection_1.objects.link(ob_orl1_1_001)
col_collection_1.objects.link(ob_orl1_2_001)
col_collection_1.objects.link(ob_arm1)
col_collection_1.objects.link(ob_arm2)
col_collection_1.objects.link(ob_c1)
col_collection_1.objects.link(ob_c2)
col_collection_1.objects.link(ob_c3)
col_collection_1.objects.link(ob_tail)
col_collection_1.objects.link(ob_tail1)

# ---- scene / render settings (as saved in the file)
scene.frame_start = 1; scene.frame_end = 250; scene.frame_set(1)
scene.render.engine = 'BLENDER_EEVEE_NEXT'
scene.render.resolution_percentage = 50
scene.render.fps = 30
scene.render.dither_intensity = 0.0
scene.cycles.use_denoising = False
scene.cycles.samples = 128
scene.cycles.sampling_pattern = 'TABULATED_SOBOL'
scene.cycles.light_sampling_threshold = 0.0
scene.cycles.use_adaptive_sampling = False
scene.cycles.use_light_tree = False
scene.cycles.blur_glossy = 0.0
scene.cycles.sample_clamp_indirect = 0.0
scene.view_settings.view_transform = 'Standard'
bpy.context.view_layer.update()

# ---- added for rendering (the .blend has no active camera and no usable light): camera, sun
cam_auto = bpy.data.cameras.new('AutoCamera')
cam_auto.lens = 50.0
cam_auto.sensor_width = 36.0
cam_auto.clip_end = 1000.0
ob_auto_camera = bpy.data.objects.new('AutoCamera', cam_auto)
scene.collection.objects.link(ob_auto_camera)
ob_auto_camera.location = (6.63281, -7.84198, 6.81057)
ob_auto_camera.rotation_euler = (1.09748, -7.21219e-08, 0.694738)
scene.camera = ob_auto_camera
light_auto_sun = bpy.data.lights.new('AutoSun', 'SUN')
light_auto_sun.energy = 3.0
light_auto_sun.angle = 0.0523599
ob_auto_sun = bpy.data.objects.new('AutoSun', light_auto_sun)
scene.collection.objects.link(ob_auto_sun)
ob_auto_sun.rotation_euler = (0.872665, 0.174533, 0.523599)
bpy.context.view_layer.update()
